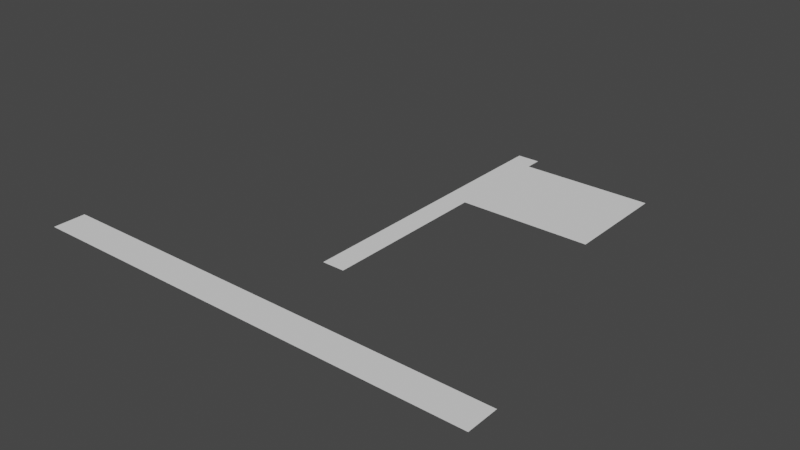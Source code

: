 # Source: Water.blend  (saved by Blender 2.90.8; exported with 4.5.12 LTS)
import bpy
from mathutils import Matrix  # noqa: F401  (used for matrix-valued properties, if any)

bpy.ops.wm.read_factory_settings(use_empty=True)
scene = bpy.context.scene
scene.name = 'Scene'

# ---- collections
col_collection = bpy.data.collections.new('Collection'); scene.collection.children.link(col_collection)

# ---- world
world_world = bpy.data.worlds.new('World'); scene.world = world_world
world_world.use_nodes = True; world_world.node_tree.nodes.clear()
_N = world_world.node_tree.nodes; _L = world_world.node_tree.links
n0 = _N.new('ShaderNodeOutputWorld'); n0.name = 'World Output'; n0.location = (300, 300)
n1 = _N.new('ShaderNodeBackground'); n1.name = 'Background'; n1.location = (10, 300)
n1.inputs[0].default_value = (0.05088, 0.05088, 0.05088, 1.0)
_L.new(n1.outputs[0], n0.inputs[0])
n0.is_active_output = True
world_world.color = (0.05088, 0.05088, 0.05088)
world_world.use_sun_shadow = False
world_world.sun_shadow_jitter_overblur = 0.0

# ---- meshes
me_plane_002 = bpy.data.meshes.new('Plane.002')
me_plane_002.from_pydata([(-65.63, 50.49, -12.13), (53.9, 50.49, -12.13), (-65.63, 133.5, -12.13), (53.9, 133.5, -12.13), (-65.63, 116.9, -12.13), (-65.63, 100.3, -12.13), (-65.63, 83.71, -12.13), (-65.63, 67.1, -12.13), (53.9, 67.1, -12.13), (53.9, 83.71, -12.13), (53.9, 100.3, -12.13), (53.9, 116.9, -12.13), (-48.03, 50.49, -12.13), (-31.04, 50.49, -12.13), (-14.05, 50.49, -12.13), (2.936, 50.49, -12.13), (19.92, 50.49, -12.13), (36.91, 50.49, -12.13), (36.91, 133.5, -12.13), (19.92, 133.5, -12.13), (2.936, 133.5, -12.13), (-14.05, 133.5, -12.13), (-31.04, 133.5, -12.13), (-48.03, 133.5, -12.13), (36.91, 67.1, -12.13), (19.92, 67.1, -12.13), (2.936, 67.1, -12.13), (-14.05, 67.1, -12.13), (-31.04, 67.1, -12.13), (-48.03, 67.1, -12.13), (36.91, 83.71, -12.13), (19.92, 83.71, -12.13), (2.936, 83.71, -12.13), (-14.05, 83.71, -12.13), (-31.04, 83.71, -12.13), (-48.03, 83.71, -12.13), (36.91, 100.3, -12.13), (19.92, 100.3, -12.13), (2.936, 100.3, -12.13), (-14.05, 100.3, -12.13), (-31.04, 100.3, -12.13), (-48.03, 100.3, -12.13), (36.91, 116.9, -12.13), (19.92, 116.9, -12.13), (2.936, 116.9, -12.13), (-14.05, 116.9, -12.13), (-31.04, 116.9, -12.13), (-48.03, 116.9, -12.13), (-65.63, 146.5, -12.13), (-48.03, 146.5, -12.13), (-65.63, -81.04, -12.13), (-48.03, -81.04, -12.13), (-48.03, -64.6, -12.13), (-48.03, -48.16, -12.13), (-48.03, -31.71, -12.13), (-48.03, -15.27, -12.13), (-48.03, 1.169, -12.13), (-48.03, 17.61, -12.13), (-48.03, 34.05, -12.13), (-65.63, 34.05, -12.13), (-65.63, 17.61, -12.13), (-65.63, 1.169, -12.13), (-65.63, -15.27, -12.13), (-65.63, -31.71, -12.13), (-65.63, -48.16, -12.13), (-65.63, -64.6, -12.13), (119.5, -170.6, -6.241), (-234.3, -170.6, -6.241), (119.5, -145.6, -6.241), (-234.3, -145.6, -6.241), (95.87, -170.6, -6.241), (72.28, -170.6, -6.241), (48.7, -170.6, -6.241), (25.12, -170.6, -6.241), (1.531, -170.6, -6.241), (-22.05, -170.6, -6.241), (-45.64, -170.6, -6.241), (-69.22, -170.6, -6.241), (-92.81, -170.6, -6.241), (-116.4, -170.6, -6.241), (-140.0, -170.6, -6.241), (-163.6, -170.6, -6.241), (-187.1, -170.6, -6.241), (-210.7, -170.6, -6.241), (-210.7, -145.6, -6.241), (-187.1, -145.6, -6.241), (-163.6, -145.6, -6.241), (-140.0, -145.6, -6.241), (-116.4, -145.6, -6.241), (-92.81, -145.6, -6.241), (-69.22, -145.6, -6.241), (-45.64, -145.6, -6.241), (-22.05, -145.6, -6.241), (1.531, -145.6, -6.241), (25.12, -145.6, -6.241), (48.7, -145.6, -6.241), (72.28, -145.6, -6.241), (95.87, -145.6, -6.241)], [], [(42, 11, 3, 18), (17, 1, 8, 24), (24, 8, 9, 30), (30, 9, 10, 36), (36, 10, 11, 42), (5, 41, 47, 4), (41, 40, 46, 47), (40, 39, 45, 46), (39, 38, 44, 45), (38, 37, 43, 44), (37, 36, 42, 43), (6, 35, 41, 5), (35, 34, 40, 41), (34, 33, 39, 40), (33, 32, 38, 39), (32, 31, 37, 38), (31, 30, 36, 37), (7, 29, 35, 6), (29, 28, 34, 35), (28, 27, 33, 34), (27, 26, 32, 33), (26, 25, 31, 32), (25, 24, 30, 31), (0, 12, 29, 7), (12, 13, 28, 29), (13, 14, 27, 28), (14, 15, 26, 27), (15, 16, 25, 26), (16, 17, 24, 25), (4, 47, 23, 2), (47, 46, 22, 23), (46, 45, 21, 22), (45, 44, 20, 21), (44, 43, 19, 20), (43, 42, 18, 19), (2, 23, 49, 48), (52, 65, 50, 51), (12, 0, 59, 58), (58, 59, 60, 57), (57, 60, 61, 56), (56, 61, 62, 55), (55, 62, 63, 54), (54, 63, 64, 53), (53, 64, 65, 52), (83, 67, 69, 84), (66, 70, 97, 68), (70, 71, 96, 97), (71, 72, 95, 96), (72, 73, 94, 95), (73, 74, 93, 94), (74, 75, 92, 93), (75, 76, 91, 92), (76, 77, 90, 91), (77, 78, 89, 90), (78, 79, 88, 89), (79, 80, 87, 88), (80, 81, 86, 87), (81, 82, 85, 86), (82, 83, 84, 85)])
_uv = me_plane_002.uv_layers.new(name='UVMap')
_uv.uv.foreach_set('vector', [0.7092, 0.5596, 0.8267, 0.5596, 0.8267, 0.6065, 0.7092, 0.6065, 0.7092, 0.3718, 0.8267, 0.3718, 0.8267, 0.4188, 0.7092, 0.4188, 0.7092, 0.4188, 0.8267, 0.4188, 0.8267, 0.4657, 0.7092, 0.4657, 0.7092, 0.4657, 0.8267, 0.4657, 0.8267, 0.5126, 0.7092, 0.5126, 0.7092, 0.5126, 0.8267, 0.5126, 0.8267, 0.5596, 0.7092, 0.5596, 3.166e-07, 0.5126, 0.1218, 0.5126, 0.1218, 0.5596, 3.166e-07, 0.5596, 0.1218, 0.5126, 0.2392, 0.5126, 0.2392, 0.5596, 0.1218, 0.5596, 0.2392, 0.5126, 0.3567, 0.5126, 0.3567, 0.5596, 0.2392, 0.5596, 0.3567, 0.5126, 0.4742, 0.5126, 0.4742, 0.5596, 0.3567, 0.5596, 0.4742, 0.5126, 0.5917, 0.5126, 0.5917, 0.5596, 0.4742, 0.5596, 0.5917, 0.5126, 0.7092, 0.5126, 0.7092, 0.5596, 0.5917, 0.5596, 2.11e-07, 0.4657, 0.1218, 0.4657, 0.1218, 0.5126, 3.166e-07, 0.5126, 0.1218, 0.4657, 0.2392, 0.4657, 0.2392, 0.5126, 0.1218, 0.5126, 0.2392, 0.4657, 0.3567, 0.4657, 0.3567, 0.5126, 0.2392, 0.5126, 0.3567, 0.4657, 0.4742, 0.4657, 0.4742, 0.5126, 0.3567, 0.5126, 0.4742, 0.4657, 0.5917, 0.4657, 0.5917, 0.5126, 0.4742, 0.5126, 0.5917, 0.4657, 0.7092, 0.4657, 0.7092, 0.5126, 0.5917, 0.5126, 2.11e-07, 0.4188, 0.1218, 0.4188, 0.1218, 0.4657, 2.11e-07, 0.4657, 0.1218, 0.4188, 0.2392, 0.4188, 0.2392, 0.4657, 0.1218, 0.4657, 0.2392, 0.4188, 0.3567, 0.4188, 0.3567, 0.4657, 0.2392, 0.4657, 0.3567, 0.4188, 0.4742, 0.4188, 0.4742, 0.4657, 0.3567, 0.4657, 0.4742, 0.4188, 0.5917, 0.4188, 0.5917, 0.4657, 0.4742, 0.4657, 0.5917, 0.4188, 0.7092, 0.4188, 0.7092, 0.4657, 0.5917, 0.4657, 1.055e-07, 0.3718, 0.1218, 0.3718, 0.1218, 0.4188, 2.11e-07, 0.4188, 0.1218, 0.3718, 0.2392, 0.3718, 0.2392, 0.4188, 0.1218, 0.4188, 0.2392, 0.3718, 0.3567, 0.3718, 0.3567, 0.4188, 0.2392, 0.4188, 0.3567, 0.3718, 0.4742, 0.3718, 0.4742, 0.4188, 0.3567, 0.4188, 0.4742, 0.3718, 0.5917, 0.3718, 0.5917, 0.4188, 0.4742, 0.4188, 0.5917, 0.3718, 0.7092, 0.3718, 0.7092, 0.4188, 0.5917, 0.4188, 3.166e-07, 0.5596, 0.1218, 0.5596, 0.1218, 0.6065, 3.166e-07, 0.6065, 0.1218, 0.5596, 0.2392, 0.5596, 0.2392, 0.6065, 0.1218, 0.6065, 0.2392, 0.5596, 0.3567, 0.5596, 0.3567, 0.6065, 0.2392, 0.6065, 0.3567, 0.5596, 0.4742, 0.5596, 0.4742, 0.6065, 0.3567, 0.6065, 0.4742, 0.5596, 0.5917, 0.5596, 0.5917, 0.6065, 0.4742, 0.6065, 0.5917, 0.5596, 0.7092, 0.5596, 0.7092, 0.6065, 0.5917, 0.6065, 3.166e-07, 0.6065, 0.1218, 0.6065, 0.1218, 0.6432, 3.166e-07, 0.6432, 0.1218, 0.04648, 0.0, 0.04648, 0.0, 4.313e-08, 0.1218, 0.0, 0.1218, 0.3718, 1.055e-07, 0.3718, 1.055e-07, 0.3253, 0.1218, 0.3253, 0.1218, 0.3253, 1.055e-07, 0.3253, 1.055e-07, 0.2789, 0.1218, 0.2789, 0.1218, 0.2789, 1.055e-07, 0.2789, 1.055e-07, 0.2324, 0.1218, 0.2324, 0.1218, 0.2324, 1.055e-07, 0.2324, 1.055e-07, 0.1859, 0.1218, 0.1859, 0.1218, 0.1859, 1.055e-07, 0.1859, 1.055e-07, 0.1394, 0.1218, 0.1394, 0.1218, 0.1394, 1.055e-07, 0.1394, 1.055e-07, 0.09295, 0.1218, 0.09295, 0.1218, 0.09295, 1.055e-07, 0.09295, 0.0, 0.04648, 0.1218, 0.04648, 1.0, 0.9333, 1.0, 1.0, 0.8267, 1.0, 0.8267, 0.9333, 1.0, 0.0, 1.0, 0.06667, 0.8267, 0.06667, 0.8267, 2.157e-08, 1.0, 0.06667, 1.0, 0.1333, 0.8267, 0.1333, 0.8267, 0.06667, 1.0, 0.1333, 1.0, 0.2, 0.8267, 0.2, 0.8267, 0.1333, 1.0, 0.2, 1.0, 0.2667, 0.8267, 0.2667, 0.8267, 0.2, 1.0, 0.2667, 1.0, 0.3333, 0.8267, 0.3333, 0.8267, 0.2667, 1.0, 0.3333, 1.0, 0.4, 0.8267, 0.4, 0.8267, 0.3333, 1.0, 0.4, 1.0, 0.4667, 0.8267, 0.4667, 0.8267, 0.4, 1.0, 0.4667, 1.0, 0.5333, 0.8267, 0.5333, 0.8267, 0.4667, 1.0, 0.5333, 1.0, 0.6, 0.8267, 0.6, 0.8267, 0.5333, 1.0, 0.6, 1.0, 0.6667, 0.8267, 0.6667, 0.8267, 0.6, 1.0, 0.6667, 1.0, 0.7333, 0.8267, 0.7333, 0.8267, 0.6667, 1.0, 0.7333, 1.0, 0.8, 0.8267, 0.8, 0.8267, 0.7333, 1.0, 0.8, 1.0, 0.8667, 0.8267, 0.8667, 0.8267, 0.8, 1.0, 0.8667, 1.0, 0.9333, 0.8267, 0.9333, 0.8267, 0.8667])
me_plane_002.use_remesh_fix_poles = True
me_plane_002.use_remesh_preserve_attributes = False
me_plane_002.use_mirror_vertex_groups = False
me_plane_002.update()

# ---- objects
ob_plane = bpy.data.objects.new('Plane', me_plane_002)

# ---- transforms, parenting, visibility, modifiers, constraints
ob_plane.location = (0.0, 0.0, 0.0)
ob_plane.lineart.crease_threshold = 0.0

# ---- collection membership
col_collection.objects.link(ob_plane)

# ---- scene / render settings (as saved in the file)
scene.frame_start = 1; scene.frame_end = 250; scene.frame_set(164)
scene.render.engine = 'BLENDER_EEVEE_NEXT'
scene.cycles.samples = 128
scene.cycles.sampling_pattern = 'TABULATED_SOBOL'
scene.cycles.use_adaptive_sampling = False
scene.cycles.use_light_tree = False
scene.view_settings.view_transform = 'Filmic'
bpy.context.view_layer.update()

# ---- added for rendering (the .blend has no active camera and no usable light): camera, sun
cam_auto = bpy.data.cameras.new('AutoCamera')
cam_auto.lens = 50.0
cam_auto.sensor_width = 36.0
cam_auto.clip_end = 7714.9
ob_auto_camera = bpy.data.objects.new('AutoCamera', cam_auto)
scene.collection.objects.link(ob_auto_camera)
ob_auto_camera.location = (382.168, -539.577, 342.492)
ob_auto_camera.rotation_euler = (1.09748, -7.21219e-08, 0.694738)
scene.camera = ob_auto_camera
light_auto_sun = bpy.data.lights.new('AutoSun', 'SUN')
light_auto_sun.energy = 3.0
light_auto_sun.angle = 0.0523599
ob_auto_sun = bpy.data.objects.new('AutoSun', light_auto_sun)
scene.collection.objects.link(ob_auto_sun)
ob_auto_sun.rotation_euler = (0.872665, 0.174533, 0.523599)
bpy.context.view_layer.update()
